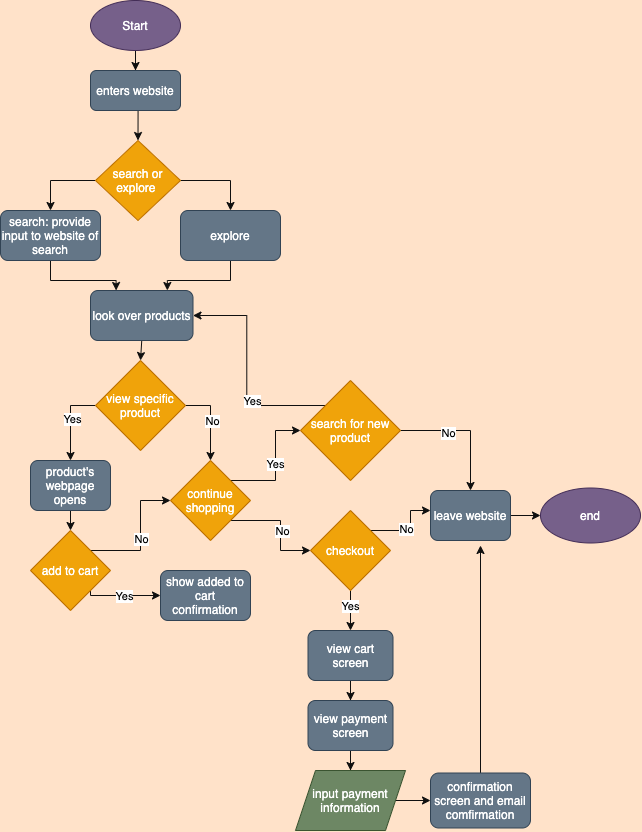

The diagram above was exported from draw.io. Its source (the exported page's mxGraphModel, read from the mxfile embedded in the PNG):
<mxGraphModel dx="429" dy="907" grid="1" gridSize="10" guides="1" tooltips="1" connect="1" arrows="1" fold="1" page="1" pageScale="1" pageWidth="850" pageHeight="1100" background="#FFE2C9" math="0" shadow="0">
  <root>
    <mxCell id="0" />
    <mxCell id="1" parent="0" />
    <mxCell id="11" style="edgeStyle=orthogonalEdgeStyle;rounded=0;orthogonalLoop=1;jettySize=auto;html=1;entryX=0.5;entryY=0;entryDx=0;entryDy=0;strokeColor=#0F0F0F;" edge="1" parent="1" source="5" target="8">
      <mxGeometry relative="1" as="geometry" />
    </mxCell>
    <mxCell id="5" value="Start" style="ellipse;whiteSpace=wrap;html=1;fillColor=#76608a;strokeColor=#432D57;fontColor=#ffffff;" vertex="1" parent="1">
      <mxGeometry x="150" y="20" width="90" height="50" as="geometry" />
    </mxCell>
    <mxCell id="35" style="edgeStyle=orthogonalEdgeStyle;rounded=0;orthogonalLoop=1;jettySize=auto;html=1;exitX=0.5;exitY=1;exitDx=0;exitDy=0;entryX=0.5;entryY=0;entryDx=0;entryDy=0;strokeColor=#0F0F0F;" edge="1" parent="1" source="8" target="14">
      <mxGeometry relative="1" as="geometry" />
    </mxCell>
    <mxCell id="8" value="enters website" style="rounded=1;whiteSpace=wrap;html=1;fillColor=#647687;strokeColor=#314354;fontColor=#ffffff;" vertex="1" parent="1">
      <mxGeometry x="150" y="90" width="90" height="40" as="geometry" />
    </mxCell>
    <mxCell id="23" style="edgeStyle=orthogonalEdgeStyle;rounded=0;orthogonalLoop=1;jettySize=auto;html=1;exitX=0;exitY=0.5;exitDx=0;exitDy=0;entryX=0.5;entryY=0;entryDx=0;entryDy=0;strokeColor=#0F0F0F;" edge="1" parent="1" source="14" target="16">
      <mxGeometry relative="1" as="geometry" />
    </mxCell>
    <mxCell id="26" style="edgeStyle=orthogonalEdgeStyle;rounded=0;orthogonalLoop=1;jettySize=auto;html=1;entryX=0.5;entryY=0;entryDx=0;entryDy=0;strokeColor=#0F0F0F;" edge="1" parent="1" source="14" target="25">
      <mxGeometry relative="1" as="geometry">
        <Array as="points">
          <mxPoint x="290" y="200" />
        </Array>
      </mxGeometry>
    </mxCell>
    <mxCell id="14" value="search or explore&amp;nbsp;" style="rhombus;whiteSpace=wrap;html=1;fillColor=#f0a30a;strokeColor=#BD7000;fontColor=#ffffff;" vertex="1" parent="1">
      <mxGeometry x="155" y="160" width="85" height="80" as="geometry" />
    </mxCell>
    <mxCell id="28" style="edgeStyle=orthogonalEdgeStyle;rounded=0;orthogonalLoop=1;jettySize=auto;html=1;entryX=0.25;entryY=0;entryDx=0;entryDy=0;strokeColor=#0F0F0F;" edge="1" parent="1" source="16" target="27">
      <mxGeometry relative="1" as="geometry" />
    </mxCell>
    <mxCell id="16" value="search: provide input to website of search" style="rounded=1;whiteSpace=wrap;html=1;fillColor=#647687;strokeColor=#314354;fontColor=#ffffff;" vertex="1" parent="1">
      <mxGeometry x="60" y="230" width="100" height="50" as="geometry" />
    </mxCell>
    <mxCell id="29" style="edgeStyle=orthogonalEdgeStyle;rounded=0;orthogonalLoop=1;jettySize=auto;html=1;entryX=0.75;entryY=0;entryDx=0;entryDy=0;strokeColor=#0F0F0F;" edge="1" parent="1" source="25" target="27">
      <mxGeometry relative="1" as="geometry" />
    </mxCell>
    <mxCell id="25" value="explore" style="rounded=1;whiteSpace=wrap;html=1;fillColor=#647687;strokeColor=#314354;fontColor=#ffffff;" vertex="1" parent="1">
      <mxGeometry x="240" y="230" width="100" height="50" as="geometry" />
    </mxCell>
    <mxCell id="34" style="edgeStyle=orthogonalEdgeStyle;rounded=0;orthogonalLoop=1;jettySize=auto;html=1;exitX=0.5;exitY=1;exitDx=0;exitDy=0;entryX=0.5;entryY=0;entryDx=0;entryDy=0;strokeColor=#0F0F0F;" edge="1" parent="1" source="27" target="31">
      <mxGeometry relative="1" as="geometry" />
    </mxCell>
    <mxCell id="27" value="look over products" style="rounded=1;whiteSpace=wrap;html=1;fillColor=#647687;strokeColor=#314354;fontColor=#ffffff;" vertex="1" parent="1">
      <mxGeometry x="150" y="310" width="102.5" height="50" as="geometry" />
    </mxCell>
    <mxCell id="39" style="edgeStyle=orthogonalEdgeStyle;rounded=0;orthogonalLoop=1;jettySize=auto;html=1;entryX=0.5;entryY=0;entryDx=0;entryDy=0;strokeColor=#0F0F0F;" edge="1" parent="1" source="31">
      <mxGeometry relative="1" as="geometry">
        <mxPoint x="130" y="480" as="targetPoint" />
        <Array as="points">
          <mxPoint x="130" y="425" />
        </Array>
      </mxGeometry>
    </mxCell>
    <mxCell id="42" value="Yes" style="edgeLabel;html=1;align=center;verticalAlign=middle;resizable=0;points=[];" vertex="1" connectable="0" parent="39">
      <mxGeometry x="-0.05" y="1" relative="1" as="geometry">
        <mxPoint as="offset" />
      </mxGeometry>
    </mxCell>
    <mxCell id="40" style="edgeStyle=orthogonalEdgeStyle;rounded=0;orthogonalLoop=1;jettySize=auto;html=1;exitX=1;exitY=0.5;exitDx=0;exitDy=0;entryX=0.5;entryY=0;entryDx=0;entryDy=0;strokeColor=#0F0F0F;" edge="1" parent="1" source="31" target="37">
      <mxGeometry relative="1" as="geometry" />
    </mxCell>
    <mxCell id="43" value="No" style="edgeLabel;html=1;align=center;verticalAlign=middle;resizable=0;points=[];" vertex="1" connectable="0" parent="40">
      <mxGeometry y="1" relative="1" as="geometry">
        <mxPoint as="offset" />
      </mxGeometry>
    </mxCell>
    <mxCell id="31" value="view specific product" style="rhombus;whiteSpace=wrap;html=1;fillColor=#f0a30a;strokeColor=#BD7000;fontColor=#ffffff;" vertex="1" parent="1">
      <mxGeometry x="155" y="380" width="90" height="90" as="geometry" />
    </mxCell>
    <mxCell id="58" style="edgeStyle=orthogonalEdgeStyle;rounded=0;orthogonalLoop=1;jettySize=auto;html=1;exitX=1;exitY=0;exitDx=0;exitDy=0;entryX=0;entryY=0.5;entryDx=0;entryDy=0;strokeColor=#0F0F0F;" edge="1" parent="1" source="37" target="56">
      <mxGeometry relative="1" as="geometry" />
    </mxCell>
    <mxCell id="60" value="Yes" style="edgeLabel;html=1;align=center;verticalAlign=middle;resizable=0;points=[];" vertex="1" connectable="0" parent="58">
      <mxGeometry x="0.0333" y="1" relative="1" as="geometry">
        <mxPoint as="offset" />
      </mxGeometry>
    </mxCell>
    <mxCell id="59" style="edgeStyle=orthogonalEdgeStyle;rounded=0;orthogonalLoop=1;jettySize=auto;html=1;exitX=1;exitY=1;exitDx=0;exitDy=0;entryX=0;entryY=0.5;entryDx=0;entryDy=0;strokeColor=#0F0F0F;" edge="1" parent="1" source="37" target="57">
      <mxGeometry relative="1" as="geometry" />
    </mxCell>
    <mxCell id="61" value="No" style="edgeLabel;html=1;align=center;verticalAlign=middle;resizable=0;points=[];" vertex="1" connectable="0" parent="59">
      <mxGeometry x="0.0909" y="1" relative="1" as="geometry">
        <mxPoint as="offset" />
      </mxGeometry>
    </mxCell>
    <mxCell id="37" value="continue shopping" style="rhombus;whiteSpace=wrap;html=1;fillColor=#f0a30a;strokeColor=#BD7000;fontColor=#ffffff;" vertex="1" parent="1">
      <mxGeometry x="230" y="480" width="80" height="80" as="geometry" />
    </mxCell>
    <mxCell id="47" style="edgeStyle=orthogonalEdgeStyle;rounded=0;orthogonalLoop=1;jettySize=auto;html=1;exitX=0.5;exitY=1;exitDx=0;exitDy=0;entryX=0.5;entryY=0;entryDx=0;entryDy=0;strokeColor=#0F0F0F;" edge="1" parent="1" source="45" target="46">
      <mxGeometry relative="1" as="geometry" />
    </mxCell>
    <mxCell id="45" value="product's webpage opens" style="rounded=1;whiteSpace=wrap;html=1;fillColor=#647687;strokeColor=#314354;fontColor=#ffffff;" vertex="1" parent="1">
      <mxGeometry x="90" y="480" width="80" height="50" as="geometry" />
    </mxCell>
    <mxCell id="49" style="edgeStyle=orthogonalEdgeStyle;rounded=0;orthogonalLoop=1;jettySize=auto;html=1;exitX=1;exitY=0;exitDx=0;exitDy=0;entryX=0;entryY=0.5;entryDx=0;entryDy=0;strokeColor=#0F0F0F;" edge="1" parent="1" source="46" target="37">
      <mxGeometry relative="1" as="geometry" />
    </mxCell>
    <mxCell id="51" value="No" style="edgeLabel;html=1;align=center;verticalAlign=middle;resizable=0;points=[];" vertex="1" connectable="0" parent="49">
      <mxGeometry x="-0.0462" relative="1" as="geometry">
        <mxPoint as="offset" />
      </mxGeometry>
    </mxCell>
    <mxCell id="50" style="edgeStyle=orthogonalEdgeStyle;rounded=0;orthogonalLoop=1;jettySize=auto;html=1;exitX=1;exitY=1;exitDx=0;exitDy=0;entryX=0;entryY=0.5;entryDx=0;entryDy=0;strokeColor=#0F0F0F;" edge="1" parent="1" source="46" target="48">
      <mxGeometry relative="1" as="geometry">
        <Array as="points">
          <mxPoint x="150" y="615" />
        </Array>
      </mxGeometry>
    </mxCell>
    <mxCell id="52" value="Yes" style="edgeLabel;html=1;align=center;verticalAlign=middle;resizable=0;points=[];" vertex="1" connectable="0" parent="50">
      <mxGeometry x="0.0133" relative="1" as="geometry">
        <mxPoint as="offset" />
      </mxGeometry>
    </mxCell>
    <mxCell id="46" value="add to cart" style="rhombus;whiteSpace=wrap;html=1;fillColor=#f0a30a;strokeColor=#BD7000;fontColor=#ffffff;" vertex="1" parent="1">
      <mxGeometry x="90" y="550" width="80" height="80" as="geometry" />
    </mxCell>
    <mxCell id="48" value="show added to cart confirmation" style="rounded=1;whiteSpace=wrap;html=1;fillColor=#647687;strokeColor=#314354;fontColor=#ffffff;" vertex="1" parent="1">
      <mxGeometry x="220" y="590" width="90" height="50" as="geometry" />
    </mxCell>
    <mxCell id="81" style="edgeStyle=orthogonalEdgeStyle;rounded=0;orthogonalLoop=1;jettySize=auto;html=1;exitX=0;exitY=0;exitDx=0;exitDy=0;entryX=1;entryY=0.5;entryDx=0;entryDy=0;strokeColor=#0F0F0F;" edge="1" parent="1" source="56" target="27">
      <mxGeometry relative="1" as="geometry" />
    </mxCell>
    <mxCell id="82" value="Yes" style="edgeLabel;html=1;align=center;verticalAlign=middle;resizable=0;points=[];" vertex="1" connectable="0" parent="81">
      <mxGeometry x="-0.2488" y="-5" relative="1" as="geometry">
        <mxPoint y="-1" as="offset" />
      </mxGeometry>
    </mxCell>
    <mxCell id="83" style="edgeStyle=orthogonalEdgeStyle;rounded=0;orthogonalLoop=1;jettySize=auto;html=1;entryX=0.5;entryY=0;entryDx=0;entryDy=0;strokeColor=#0F0F0F;" edge="1" parent="1" source="56" target="65">
      <mxGeometry relative="1" as="geometry" />
    </mxCell>
    <mxCell id="84" value="No" style="edgeLabel;html=1;align=center;verticalAlign=middle;resizable=0;points=[];" vertex="1" connectable="0" parent="83">
      <mxGeometry x="-0.2813" y="-2" relative="1" as="geometry">
        <mxPoint as="offset" />
      </mxGeometry>
    </mxCell>
    <mxCell id="56" value="search for new product" style="rhombus;whiteSpace=wrap;html=1;fillColor=#f0a30a;strokeColor=#BD7000;fontColor=#ffffff;" vertex="1" parent="1">
      <mxGeometry x="360" y="400" width="100" height="100" as="geometry" />
    </mxCell>
    <mxCell id="63" style="edgeStyle=orthogonalEdgeStyle;rounded=0;orthogonalLoop=1;jettySize=auto;html=1;exitX=1;exitY=0;exitDx=0;exitDy=0;entryX=0;entryY=0.5;entryDx=0;entryDy=0;strokeColor=#0F0F0F;" edge="1" parent="1" source="57">
      <mxGeometry relative="1" as="geometry">
        <mxPoint x="490" y="530" as="targetPoint" />
      </mxGeometry>
    </mxCell>
    <mxCell id="64" value="No" style="edgeLabel;html=1;align=center;verticalAlign=middle;resizable=0;points=[];" vertex="1" connectable="0" parent="63">
      <mxGeometry x="-0.1" y="2" relative="1" as="geometry">
        <mxPoint as="offset" />
      </mxGeometry>
    </mxCell>
    <mxCell id="70" style="edgeStyle=orthogonalEdgeStyle;rounded=0;orthogonalLoop=1;jettySize=auto;html=1;strokeColor=#0F0F0F;" edge="1" parent="1" source="57" target="69">
      <mxGeometry relative="1" as="geometry" />
    </mxCell>
    <mxCell id="76" value="Yes" style="edgeLabel;html=1;align=center;verticalAlign=middle;resizable=0;points=[];" vertex="1" connectable="0" parent="70">
      <mxGeometry x="-0.2" y="-1" relative="1" as="geometry">
        <mxPoint as="offset" />
      </mxGeometry>
    </mxCell>
    <mxCell id="57" value="checkout" style="rhombus;whiteSpace=wrap;html=1;fillColor=#f0a30a;strokeColor=#BD7000;fontColor=#ffffff;" vertex="1" parent="1">
      <mxGeometry x="370" y="530" width="80" height="80" as="geometry" />
    </mxCell>
    <mxCell id="68" style="edgeStyle=orthogonalEdgeStyle;rounded=0;orthogonalLoop=1;jettySize=auto;html=1;entryX=0;entryY=0.5;entryDx=0;entryDy=0;strokeColor=#0F0F0F;" edge="1" parent="1" source="65" target="66">
      <mxGeometry relative="1" as="geometry" />
    </mxCell>
    <mxCell id="65" value="leave website" style="rounded=1;whiteSpace=wrap;html=1;fillColor=#647687;strokeColor=#314354;fontColor=#ffffff;" vertex="1" parent="1">
      <mxGeometry x="490" y="510" width="80" height="50" as="geometry" />
    </mxCell>
    <mxCell id="66" value="end" style="ellipse;whiteSpace=wrap;html=1;fillColor=#76608a;strokeColor=#432D57;fontColor=#ffffff;" vertex="1" parent="1">
      <mxGeometry x="600" y="507.5" width="100" height="55" as="geometry" />
    </mxCell>
    <mxCell id="73" style="edgeStyle=orthogonalEdgeStyle;rounded=0;orthogonalLoop=1;jettySize=auto;html=1;entryX=0.5;entryY=0;entryDx=0;entryDy=0;strokeColor=#0F0F0F;" edge="1" parent="1" source="69" target="72">
      <mxGeometry relative="1" as="geometry" />
    </mxCell>
    <mxCell id="69" value="view cart screen" style="rounded=1;whiteSpace=wrap;html=1;fillColor=#647687;strokeColor=#314354;fontColor=#ffffff;" vertex="1" parent="1">
      <mxGeometry x="367.5" y="650" width="85" height="50" as="geometry" />
    </mxCell>
    <mxCell id="75" style="edgeStyle=orthogonalEdgeStyle;rounded=0;orthogonalLoop=1;jettySize=auto;html=1;entryX=0.5;entryY=0;entryDx=0;entryDy=0;strokeColor=#0F0F0F;" edge="1" parent="1" source="72" target="74">
      <mxGeometry relative="1" as="geometry" />
    </mxCell>
    <mxCell id="72" value="view payment screen" style="rounded=1;whiteSpace=wrap;html=1;fillColor=#647687;strokeColor=#314354;fontColor=#ffffff;" vertex="1" parent="1">
      <mxGeometry x="367.5" y="720" width="85" height="50" as="geometry" />
    </mxCell>
    <mxCell id="78" style="edgeStyle=orthogonalEdgeStyle;rounded=0;orthogonalLoop=1;jettySize=auto;html=1;entryX=0;entryY=0.5;entryDx=0;entryDy=0;strokeColor=#0F0F0F;" edge="1" parent="1" source="74" target="77">
      <mxGeometry relative="1" as="geometry" />
    </mxCell>
    <mxCell id="74" value="input payment information" style="shape=parallelogram;perimeter=parallelogramPerimeter;whiteSpace=wrap;html=1;fixedSize=1;fillColor=#6d8764;strokeColor=#3A5431;fontColor=#ffffff;" vertex="1" parent="1">
      <mxGeometry x="355" y="790" width="110" height="60" as="geometry" />
    </mxCell>
    <mxCell id="80" style="edgeStyle=orthogonalEdgeStyle;rounded=0;orthogonalLoop=1;jettySize=auto;html=1;entryX=0.625;entryY=1.1;entryDx=0;entryDy=0;entryPerimeter=0;strokeColor=#0F0F0F;" edge="1" parent="1" source="77" target="65">
      <mxGeometry relative="1" as="geometry" />
    </mxCell>
    <mxCell id="77" value="confirmation screen and email comfirmation" style="rounded=1;whiteSpace=wrap;html=1;fillColor=#647687;strokeColor=#314354;fontColor=#ffffff;" vertex="1" parent="1">
      <mxGeometry x="490" y="792.5" width="100" height="55" as="geometry" />
    </mxCell>
  </root>
</mxGraphModel>